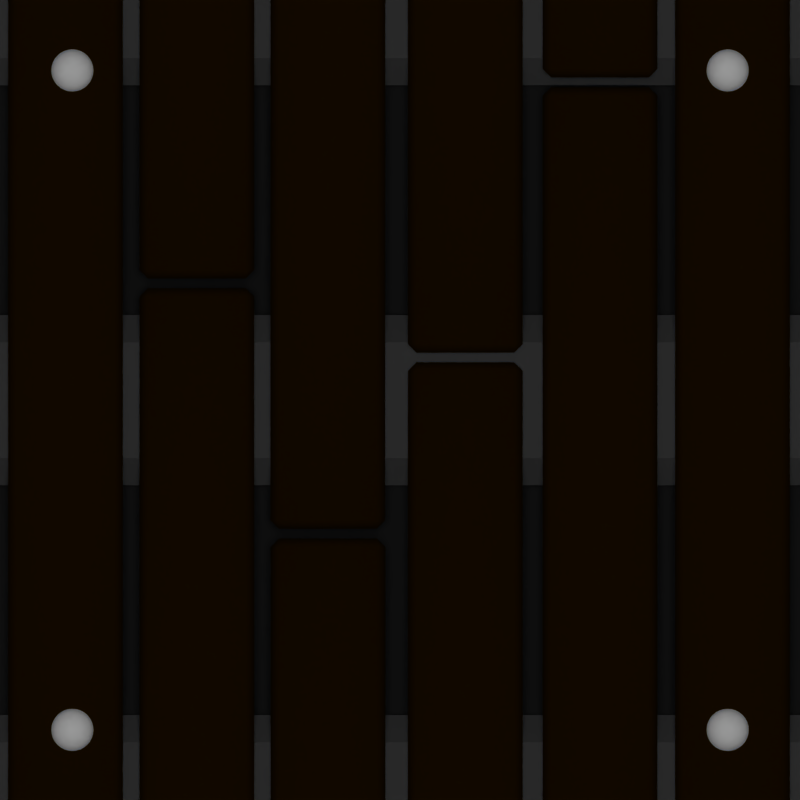 # Source: deck.blend  (saved by Blender 2.75.0; exported with 4.5.12 LTS)
import bpy
from mathutils import Matrix  # noqa: F401  (used for matrix-valued properties, if any)

bpy.ops.wm.read_factory_settings(use_empty=True)
scene = bpy.context.scene
scene.name = 'Scene'

# ---- collections
col_collection_1 = bpy.data.collections.new('Collection 1'); scene.collection.children.link(col_collection_1)

# ---- materials (node trees are filled in below, after node groups)
mat_material_004 = bpy.data.materials.new('Material.004')
mat_material_004.alpha_threshold = 0.0
mat_material_004.use_transparent_shadow = False
mat_material_004.diffuse_color = (0.06072, 0.06072, 0.06072, 1.0)
mat_material_004.roughness = 0.5
mat_material_004.specular_intensity = 0.0
mat_material = bpy.data.materials.new('Material')
mat_material.alpha_threshold = 0.0
mat_material.use_transparent_shadow = False
mat_material.diffuse_color = (0.01467, 0.006555, 0.0, 1.0)
mat_material.roughness = 0.5
mat_material.specular_intensity = 1.0
mat_material_002 = bpy.data.materials.new('Material.002')
mat_material_002.alpha_threshold = 0.0
mat_material_002.use_transparent_shadow = False
mat_material_002.roughness = 0.5
mat_material_002.specular_intensity = 1.0
mat_material_001 = bpy.data.materials.new('Material.001')
mat_material_001.alpha_threshold = 0.0
mat_material_001.use_transparent_shadow = False
mat_material_001.diffuse_color = (0.01341, 0.01341, 0.01341, 1.0)
mat_material_001.roughness = 0.5
mat_material_001.specular_intensity = 0.0

# ---- material node trees

# ---- world
world_world = bpy.data.worlds.new('World'); scene.world = world_world
world_world.color = (0.05088, 0.05088, 0.05088)
world_world.use_sun_shadow = False
world_world.sun_shadow_jitter_overblur = 0.0
world_world.cycles.sampling_method = 'MANUAL'
world_world.cycles.sample_map_resolution = 256
world_world.light_settings.ao_factor = 0.8

# ---- cameras
cam_camera_001 = bpy.data.cameras.new('Camera.001')
cam_camera_001.type = 'ORTHO'
cam_camera_001.clip_end = 100.0
cam_camera_001.lens = 35.0
cam_camera_001.sensor_width = 32.0
cam_camera_001.sensor_height = 18.0
cam_camera_001.ortho_scale = 9.4
cam_camera_001.display_size = 2.0
cam_camera_001.dof.focus_distance = 0.0
cam_camera_001.dof.aperture_fstop = 128.0
cam_camera_001.dof.aperture_blades = 6

# ---- lights
light_point_008 = bpy.data.lights.new('Point.008', 'POINT')
light_point_008.transmission_factor = 0.0
light_point_008.energy = 20.0
light_point_008.shadow_buffer_clip_start = 0.5
light_point_008.shadow_soft_size = 0.1
light_point_008.shadow_maximum_resolution = 0.006
light_point_008.use_absolute_resolution = True
light_point_008.cycles.use_multiple_importance_sampling = False
light_point_007 = bpy.data.lights.new('Point.007', 'POINT')
light_point_007.transmission_factor = 0.0
light_point_007.energy = 20.0
light_point_007.shadow_buffer_clip_start = 0.5
light_point_007.shadow_soft_size = 0.1
light_point_007.shadow_maximum_resolution = 0.006
light_point_007.use_absolute_resolution = True
light_point_007.cycles.use_multiple_importance_sampling = False
light_point_006 = bpy.data.lights.new('Point.006', 'POINT')
light_point_006.transmission_factor = 0.0
light_point_006.energy = 20.0
light_point_006.shadow_buffer_clip_start = 0.5
light_point_006.shadow_soft_size = 0.1
light_point_006.shadow_maximum_resolution = 0.006
light_point_006.use_absolute_resolution = True
light_point_006.cycles.use_multiple_importance_sampling = False
light_point_005 = bpy.data.lights.new('Point.005', 'POINT')
light_point_005.transmission_factor = 0.0
light_point_005.energy = 20.0
light_point_005.shadow_buffer_clip_start = 0.5
light_point_005.shadow_soft_size = 0.1
light_point_005.shadow_maximum_resolution = 0.006
light_point_005.use_absolute_resolution = True
light_point_005.cycles.use_multiple_importance_sampling = False
light_point_004 = bpy.data.lights.new('Point.004', 'POINT')
light_point_004.transmission_factor = 0.0
light_point_004.energy = 20.0
light_point_004.shadow_buffer_clip_start = 0.5
light_point_004.shadow_soft_size = 0.1
light_point_004.shadow_maximum_resolution = 0.006
light_point_004.use_absolute_resolution = True
light_point_004.cycles.use_multiple_importance_sampling = False
light_point_003 = bpy.data.lights.new('Point.003', 'POINT')
light_point_003.transmission_factor = 0.0
light_point_003.energy = 20.0
light_point_003.shadow_buffer_clip_start = 0.5
light_point_003.shadow_soft_size = 0.1
light_point_003.shadow_maximum_resolution = 0.006
light_point_003.use_absolute_resolution = True
light_point_003.cycles.use_multiple_importance_sampling = False
light_point_002 = bpy.data.lights.new('Point.002', 'POINT')
light_point_002.transmission_factor = 0.0
light_point_002.energy = 20.0
light_point_002.shadow_buffer_clip_start = 0.5
light_point_002.shadow_soft_size = 0.1
light_point_002.shadow_maximum_resolution = 0.006
light_point_002.use_absolute_resolution = True
light_point_002.cycles.use_multiple_importance_sampling = False
light_point_001 = bpy.data.lights.new('Point.001', 'POINT')
light_point_001.transmission_factor = 0.0
light_point_001.energy = 20.0
light_point_001.shadow_buffer_clip_start = 0.5
light_point_001.shadow_soft_size = 0.1
light_point_001.shadow_maximum_resolution = 0.006
light_point_001.use_absolute_resolution = True
light_point_001.cycles.use_multiple_importance_sampling = False
light_point = bpy.data.lights.new('Point', 'POINT')
light_point.transmission_factor = 0.0
light_point.energy = 20.0
light_point.shadow_buffer_clip_start = 0.5
light_point.shadow_soft_size = 0.1
light_point.shadow_maximum_resolution = 0.006
light_point.use_absolute_resolution = True
light_point.cycles.use_multiple_importance_sampling = False
light_sun = bpy.data.lights.new('Sun', 'SUN')
light_sun.transmission_factor = 0.0
light_sun.angle = 0.1993
light_sun.energy = 1.0
light_sun.shadow_buffer_clip_start = 0.5
light_sun.shadow_soft_size = 0.1
light_sun.shadow_cascade_max_distance = 1000.0
light_sun.cycles.use_multiple_importance_sampling = False

# ---- meshes
me_cube_019 = bpy.data.meshes.new('Cube.019')
me_cube_019.from_pydata([(-5.479, -1.455, -1.0), (-5.479, -1.455, 1.0), (-5.479, 1.455, -1.0), (-5.479, 1.455, 1.0), (5.479, -1.455, -1.0), (5.479, -1.455, 1.0), (5.479, 1.455, -1.0), (5.479, 1.455, 1.0)], [], [(1, 3, 2, 0), (3, 7, 6, 2), (7, 5, 4, 6), (5, 1, 0, 4), (0, 2, 6, 4), (5, 7, 3, 1)])
me_cube_019.materials.append(mat_material_004)
me_cube_019.use_remesh_preserve_volume = False
me_cube_019.use_remesh_preserve_attributes = False
me_cube_019.use_mirror_vertex_groups = False
me_cube_019.update()
me_cube_018 = bpy.data.meshes.new('Cube.018')
me_cube_018.from_pydata([(-5.479, -1.455, -1.0), (-5.479, -1.455, 1.0), (-5.479, 1.455, -1.0), (-5.479, 1.455, 1.0), (5.479, -1.455, -1.0), (5.479, -1.455, 1.0), (5.479, 1.455, -1.0), (5.479, 1.455, 1.0)], [], [(1, 3, 2, 0), (3, 7, 6, 2), (7, 5, 4, 6), (5, 1, 0, 4), (0, 2, 6, 4), (5, 7, 3, 1)])
me_cube_018.materials.append(mat_material_004)
me_cube_018.use_remesh_preserve_volume = False
me_cube_018.use_remesh_preserve_attributes = False
me_cube_018.use_mirror_vertex_groups = False
me_cube_018.update()
me_cube_017 = bpy.data.meshes.new('Cube.017')
me_cube_017.from_pydata([(-5.479, -1.455, -1.0), (-5.479, -1.455, 1.0), (-5.479, 1.455, -1.0), (-5.479, 1.455, 1.0), (5.479, -1.455, -1.0), (5.479, -1.455, 1.0), (5.479, 1.455, -1.0), (5.479, 1.455, 1.0)], [], [(1, 3, 2, 0), (3, 7, 6, 2), (7, 5, 4, 6), (5, 1, 0, 4), (0, 2, 6, 4), (5, 7, 3, 1)])
me_cube_017.materials.append(mat_material_004)
me_cube_017.use_remesh_preserve_volume = False
me_cube_017.use_remesh_preserve_attributes = False
me_cube_017.use_mirror_vertex_groups = False
me_cube_017.update()
me_cube_016 = bpy.data.meshes.new('Cube.016')
me_cube_016.from_pydata([(-4.604, -0.6731, -5.128), (-4.604, -0.6731, 5.128), (-4.604, 0.6731, -5.128), (-4.604, 0.6731, 5.128), (-3.258, -0.6731, -5.128), (-3.258, -0.6731, 5.128), (-3.258, 0.6731, -5.128), (-3.258, 0.6731, 5.128)], [], [(1, 3, 2, 0), (3, 7, 6, 2), (7, 5, 4, 6), (5, 1, 0, 4), (0, 2, 6, 4), (5, 7, 3, 1)])
me_cube_016.polygons.foreach_set('use_smooth', [True] * 6)
me_cube_016.materials.append(mat_material)
me_cube_016.use_remesh_preserve_volume = False
me_cube_016.use_remesh_preserve_attributes = False
me_cube_016.use_mirror_vertex_groups = False
me_cube_016.update()
me_cube_015 = bpy.data.meshes.new('Cube.015')
me_cube_015.from_pydata([(-4.604, -0.6731, -5.128), (-4.604, -0.6731, 5.128), (-4.604, 0.6731, -5.128), (-4.604, 0.6731, 5.128), (-3.258, -0.6731, -5.128), (-3.258, -0.6731, 5.128), (-3.258, 0.6731, -5.128), (-3.258, 0.6731, 5.128)], [], [(1, 3, 2, 0), (3, 7, 6, 2), (7, 5, 4, 6), (5, 1, 0, 4), (0, 2, 6, 4), (5, 7, 3, 1)])
me_cube_015.polygons.foreach_set('use_smooth', [True] * 6)
me_cube_015.materials.append(mat_material)
me_cube_015.use_remesh_preserve_volume = False
me_cube_015.use_remesh_preserve_attributes = False
me_cube_015.use_mirror_vertex_groups = False
me_cube_015.update()
me_cube_014 = bpy.data.meshes.new('Cube.014')
me_cube_014.from_pydata([(-4.604, -0.6731, -5.128), (-4.604, -0.6731, 5.128), (-4.604, 0.6731, -5.128), (-4.604, 0.6731, 5.128), (-3.258, -0.6731, -5.128), (-3.258, -0.6731, 5.128), (-3.258, 0.6731, -5.128), (-3.258, 0.6731, 5.128)], [], [(1, 3, 2, 0), (3, 7, 6, 2), (7, 5, 4, 6), (5, 1, 0, 4), (0, 2, 6, 4), (5, 7, 3, 1)])
me_cube_014.polygons.foreach_set('use_smooth', [True] * 6)
me_cube_014.materials.append(mat_material)
me_cube_014.use_remesh_preserve_volume = False
me_cube_014.use_remesh_preserve_attributes = False
me_cube_014.use_mirror_vertex_groups = False
me_cube_014.update()
me_cube_013 = bpy.data.meshes.new('Cube.013')
me_cube_013.from_pydata([(-4.604, -0.6731, -5.128), (-4.604, -0.6731, 5.128), (-4.604, 0.6731, -5.128), (-4.604, 0.6731, 5.128), (-3.258, -0.6731, -5.128), (-3.258, -0.6731, 5.128), (-3.258, 0.6731, -5.128), (-3.258, 0.6731, 5.128)], [], [(1, 3, 2, 0), (3, 7, 6, 2), (7, 5, 4, 6), (5, 1, 0, 4), (0, 2, 6, 4), (5, 7, 3, 1)])
me_cube_013.polygons.foreach_set('use_smooth', [True] * 6)
me_cube_013.materials.append(mat_material)
me_cube_013.use_remesh_preserve_volume = False
me_cube_013.use_remesh_preserve_attributes = False
me_cube_013.use_mirror_vertex_groups = False
me_cube_013.update()
me_cube_005 = bpy.data.meshes.new('Cube.005')
me_cube_005.from_pydata([(-4.604, -0.6731, -5.128), (-4.604, -0.6731, 5.128), (-4.604, 0.6731, -5.128), (-4.604, 0.6731, 5.128), (-3.258, -0.6731, -5.128), (-3.258, -0.6731, 5.128), (-3.258, 0.6731, -5.128), (-3.258, 0.6731, 5.128)], [], [(1, 3, 2, 0), (3, 7, 6, 2), (7, 5, 4, 6), (5, 1, 0, 4), (0, 2, 6, 4), (5, 7, 3, 1)])
me_cube_005.polygons.foreach_set('use_smooth', [True] * 6)
me_cube_005.materials.append(mat_material)
me_cube_005.use_remesh_preserve_volume = False
me_cube_005.use_remesh_preserve_attributes = False
me_cube_005.use_mirror_vertex_groups = False
me_cube_005.update()
me_cube_004 = bpy.data.meshes.new('Cube.004')
me_cube_004.from_pydata([(-4.604, -0.6731, -5.128), (-4.604, -0.6731, 5.128), (-4.604, 0.6731, -5.128), (-4.604, 0.6731, 5.128), (-3.258, -0.6731, -5.128), (-3.258, -0.6731, 5.128), (-3.258, 0.6731, -5.128), (-3.258, 0.6731, 5.128)], [], [(1, 3, 2, 0), (3, 7, 6, 2), (7, 5, 4, 6), (5, 1, 0, 4), (0, 2, 6, 4), (5, 7, 3, 1)])
me_cube_004.polygons.foreach_set('use_smooth', [True] * 6)
me_cube_004.materials.append(mat_material)
me_cube_004.use_remesh_preserve_volume = False
me_cube_004.use_remesh_preserve_attributes = False
me_cube_004.use_mirror_vertex_groups = False
me_cube_004.update()
me_cube_003 = bpy.data.meshes.new('Cube.003')
me_cube_003.from_pydata([(-4.604, -0.6731, -5.128), (-4.604, -0.6731, 5.128), (-4.604, 0.6731, -5.128), (-4.604, 0.6731, 5.128), (-3.258, -0.6731, -5.128), (-3.258, -0.6731, 5.128), (-3.258, 0.6731, -5.128), (-3.258, 0.6731, 5.128)], [], [(1, 3, 2, 0), (3, 7, 6, 2), (7, 5, 4, 6), (5, 1, 0, 4), (0, 2, 6, 4), (5, 7, 3, 1)])
me_cube_003.polygons.foreach_set('use_smooth', [True] * 6)
me_cube_003.materials.append(mat_material)
me_cube_003.use_remesh_preserve_volume = False
me_cube_003.use_remesh_preserve_attributes = False
me_cube_003.use_mirror_vertex_groups = False
me_cube_003.update()
me_cube_002 = bpy.data.meshes.new('Cube.002')
me_cube_002.from_pydata([(-4.604, -0.6731, -5.128), (-4.604, -0.6731, 5.128), (-4.604, 0.6731, -5.128), (-4.604, 0.6731, 5.128), (-3.258, -0.6731, -5.128), (-3.258, -0.6731, 5.128), (-3.258, 0.6731, -5.128), (-3.258, 0.6731, 5.128)], [], [(1, 3, 2, 0), (3, 7, 6, 2), (7, 5, 4, 6), (5, 1, 0, 4), (0, 2, 6, 4), (5, 7, 3, 1)])
me_cube_002.polygons.foreach_set('use_smooth', [True] * 6)
me_cube_002.materials.append(mat_material)
me_cube_002.use_remesh_preserve_volume = False
me_cube_002.use_remesh_preserve_attributes = False
me_cube_002.use_mirror_vertex_groups = False
me_cube_002.update()
me_cube_001 = bpy.data.meshes.new('Cube.001')
me_cube_001.from_pydata([(-4.604, -0.6731, -5.128), (-4.604, -0.6731, 5.128), (-4.604, 0.6731, -5.128), (-4.604, 0.6731, 5.128), (-3.258, -0.6731, -5.128), (-3.258, -0.6731, 5.128), (-3.258, 0.6731, -5.128), (-3.258, 0.6731, 5.128)], [], [(1, 3, 2, 0), (3, 7, 6, 2), (7, 5, 4, 6), (5, 1, 0, 4), (0, 2, 6, 4), (5, 7, 3, 1)])
me_cube_001.polygons.foreach_set('use_smooth', [True] * 6)
me_cube_001.materials.append(mat_material)
me_cube_001.use_remesh_preserve_volume = False
me_cube_001.use_remesh_preserve_attributes = False
me_cube_001.use_mirror_vertex_groups = False
me_cube_001.update()
me_cube = bpy.data.meshes.new('Cube')
me_cube.from_pydata([(-4.604, -0.6731, -5.128), (-4.604, -0.6731, 5.128), (-4.604, 0.6731, -5.128), (-4.604, 0.6731, 5.128), (-3.258, -0.6731, -5.128), (-3.258, -0.6731, 5.128), (-3.258, 0.6731, -5.128), (-3.258, 0.6731, 5.128)], [], [(1, 3, 2, 0), (3, 7, 6, 2), (7, 5, 4, 6), (5, 1, 0, 4), (0, 2, 6, 4), (5, 7, 3, 1)])
me_cube.polygons.foreach_set('use_smooth', [True] * 6)
me_cube.materials.append(mat_material)
me_cube.use_remesh_preserve_volume = False
me_cube.use_remesh_preserve_attributes = False
me_cube.use_mirror_vertex_groups = False
me_cube.update()
me_sphere_003 = bpy.data.meshes.new('Sphere.003')
me_sphere_003.from_pydata([(-3.899, -3.874, 0.8784), (-3.946, -3.874, 0.864), (-3.99, -3.874, 0.8407), (-4.028, -3.874, 0.8093), (-4.06, -3.874, 0.771), (-4.083, -3.874, 0.7273), (-4.097, -3.874, 0.6799), (-4.102, -3.874, 0.6307), (-4.097, -3.874, 0.5814), (-4.083, -3.874, 0.534), (-4.06, -3.874, 0.4903), (-4.028, -3.874, 0.4521), (-3.99, -3.874, 0.4207), (-3.946, -3.874, 0.3973), (-3.899, -3.874, 0.383), (-3.898, -3.865, 0.8784), (-3.945, -3.855, 0.864), (-3.987, -3.847, 0.8407), (-4.025, -3.839, 0.8093), (-4.056, -3.833, 0.771), (-4.079, -3.829, 0.7273), (-4.093, -3.826, 0.6799), (-4.097, -3.825, 0.6307), (-4.093, -3.826, 0.5814), (-4.079, -3.829, 0.534), (-4.056, -3.833, 0.4903), (-4.025, -3.839, 0.4521), (-3.987, -3.847, 0.4207), (-3.945, -3.855, 0.3973), (-3.898, -3.865, 0.383), (-3.895, -3.855, 0.8784), (-3.939, -3.837, 0.864), (-3.979, -3.821, 0.8407), (-4.015, -3.806, 0.8093), (-4.044, -3.794, 0.771), (-4.065, -3.785, 0.7273), (-4.079, -3.78, 0.6799), (-4.083, -3.778, 0.6307), (-4.079, -3.78, 0.5814), (-4.065, -3.785, 0.534), (-4.044, -3.794, 0.4903), (-4.015, -3.806, 0.4521), (-3.979, -3.821, 0.4207), (-3.939, -3.837, 0.3973), (-3.895, -3.855, 0.383), (-3.891, -3.847, 0.8784), (-3.93, -3.821, 0.864), (-3.966, -3.796, 0.8407), (-3.998, -3.775, 0.8093), (-4.024, -3.758, 0.771), (-4.044, -3.745, 0.7273), (-4.056, -3.737, 0.6799), (-4.06, -3.734, 0.6307), (-4.056, -3.737, 0.5814), (-4.044, -3.745, 0.534), (-4.024, -3.758, 0.4903), (-3.998, -3.775, 0.4521), (-3.966, -3.796, 0.4207), (-3.93, -3.821, 0.3973), (-3.891, -3.847, 0.383), (-3.885, -3.839, 0.8784), (-3.918, -3.806, 0.864), (-3.949, -3.775, 0.8407), (-3.976, -3.748, 0.8093), (-3.998, -3.726, 0.771), (-4.015, -3.709, 0.7273), (-4.025, -3.699, 0.6799), (-4.028, -3.696, 0.6307), (-4.025, -3.699, 0.5814), (-4.015, -3.709, 0.534), (-3.998, -3.726, 0.4903), (-3.976, -3.748, 0.4521), (-3.949, -3.775, 0.4207), (-3.918, -3.806, 0.3973), (-3.885, -3.839, 0.383), (-3.877, -3.833, 0.8784), (-3.903, -3.794, 0.864), (-3.928, -3.758, 0.8407), (-3.949, -3.726, 0.8093), (-3.966, -3.7, 0.771), (-3.979, -3.68, 0.7273), (-3.987, -3.668, 0.6799), (-3.99, -3.664, 0.6307), (-3.987, -3.668, 0.5814), (-3.979, -3.68, 0.534), (-3.966, -3.7, 0.4903), (-3.949, -3.726, 0.4521), (-3.928, -3.758, 0.4207), (-3.903, -3.794, 0.3973), (-3.877, -3.833, 0.383), (-3.869, -3.829, 0.8784), (-3.887, -3.785, 0.864), (-3.903, -3.745, 0.8407), (-3.918, -3.709, 0.8093), (-3.93, -3.68, 0.771), (-3.939, -3.659, 0.7273), (-3.945, -3.645, 0.6799), (-3.946, -3.641, 0.6307), (-3.945, -3.645, 0.5814), (-3.939, -3.659, 0.534), (-3.93, -3.68, 0.4903), (-3.918, -3.709, 0.4521), (-3.903, -3.745, 0.4207), (-3.887, -3.785, 0.3973), (-3.869, -3.829, 0.383), (-3.859, -3.826, 0.8784), (-3.869, -3.78, 0.864), (-3.877, -3.737, 0.8407), (-3.885, -3.699, 0.8093), (-3.891, -3.668, 0.771), (-3.895, -3.645, 0.7273), (-3.898, -3.631, 0.6799), (-3.899, -3.627, 0.6307), (-3.898, -3.631, 0.5814), (-3.895, -3.645, 0.534), (-3.891, -3.668, 0.4903), (-3.885, -3.699, 0.4521), (-3.877, -3.737, 0.4207), (-3.869, -3.78, 0.3973), (-3.859, -3.826, 0.383), (-3.85, -3.825, 0.8784), (-3.85, -3.778, 0.864), (-3.85, -3.734, 0.8407), (-3.85, -3.696, 0.8093), (-3.85, -3.664, 0.771), (-3.85, -3.641, 0.7273), (-3.85, -3.627, 0.6799), (-3.85, -3.622, 0.6307), (-3.85, -3.627, 0.5814), (-3.85, -3.641, 0.534), (-3.85, -3.664, 0.4903), (-3.85, -3.696, 0.4521), (-3.85, -3.734, 0.4207), (-3.85, -3.778, 0.3973), (-3.85, -3.825, 0.383), (-3.84, -3.826, 0.8784), (-3.831, -3.78, 0.864), (-3.822, -3.737, 0.8407), (-3.815, -3.699, 0.8093), (-3.809, -3.668, 0.771), (-3.804, -3.645, 0.7273), (-3.801, -3.631, 0.6799), (-3.801, -3.627, 0.6307), (-3.801, -3.631, 0.5814), (-3.804, -3.645, 0.534), (-3.809, -3.668, 0.4903), (-3.815, -3.699, 0.4521), (-3.822, -3.737, 0.4207), (-3.831, -3.78, 0.3973), (-3.84, -3.826, 0.383), (-3.831, -3.829, 0.8784), (-3.813, -3.785, 0.864), (-3.796, -3.745, 0.8407), (-3.781, -3.709, 0.8093), (-3.769, -3.68, 0.771), (-3.76, -3.659, 0.7273), (-3.755, -3.645, 0.6799), (-3.753, -3.641, 0.6307), (-3.755, -3.645, 0.5814), (-3.76, -3.659, 0.534), (-3.769, -3.68, 0.4903), (-3.781, -3.709, 0.4521), (-3.796, -3.745, 0.4207), (-3.813, -3.785, 0.3973), (-3.831, -3.829, 0.383), (-3.822, -3.833, 0.8784), (-3.796, -3.794, 0.864), (-3.772, -3.758, 0.8407), (-3.751, -3.726, 0.8093), (-3.733, -3.7, 0.771), (-3.72, -3.68, 0.7273), (-3.712, -3.668, 0.6799), (-3.709, -3.664, 0.6307), (-3.712, -3.668, 0.5814), (-3.72, -3.68, 0.534), (-3.733, -3.7, 0.4903), (-3.751, -3.726, 0.4521), (-3.772, -3.758, 0.4207), (-3.796, -3.794, 0.3973), (-3.822, -3.833, 0.383), (-3.815, -3.839, 0.8784), (-3.781, -3.806, 0.864), (-3.751, -3.775, 0.8407), (-3.724, -3.748, 0.8093), (-3.701, -3.726, 0.771), (-3.685, -3.709, 0.7273), (-3.675, -3.699, 0.6799), (-3.671, -3.696, 0.6307), (-3.675, -3.699, 0.5814), (-3.685, -3.709, 0.534), (-3.701, -3.726, 0.4903), (-3.724, -3.748, 0.4521), (-3.751, -3.775, 0.4207), (-3.781, -3.806, 0.3973), (-3.815, -3.839, 0.383), (-3.809, -3.847, 0.8784), (-3.769, -3.821, 0.864), (-3.733, -3.796, 0.8407), (-3.701, -3.775, 0.8093), (-3.675, -3.758, 0.771), (-3.656, -3.745, 0.7273), (-3.644, -3.737, 0.6799), (-3.64, -3.734, 0.6307), (-3.644, -3.737, 0.5814), (-3.656, -3.745, 0.534), (-3.675, -3.758, 0.4903), (-3.701, -3.775, 0.4521), (-3.733, -3.796, 0.4207), (-3.769, -3.821, 0.3973), (-3.809, -3.847, 0.383), (-3.804, -3.855, 0.8784), (-3.76, -3.837, 0.864), (-3.72, -3.821, 0.8407), (-3.685, -3.806, 0.8093), (-3.656, -3.794, 0.771), (-3.634, -3.785, 0.7273), (-3.621, -3.78, 0.6799), (-3.616, -3.778, 0.6307), (-3.621, -3.78, 0.5814), (-3.634, -3.785, 0.534), (-3.656, -3.794, 0.4903), (-3.685, -3.806, 0.4521), (-3.72, -3.821, 0.4207), (-3.76, -3.837, 0.3973), (-3.804, -3.855, 0.383), (-3.801, -3.865, 0.8784), (-3.755, -3.855, 0.864), (-3.712, -3.847, 0.8407), (-3.675, -3.839, 0.8093), (-3.644, -3.833, 0.771), (-3.621, -3.829, 0.7273), (-3.607, -3.826, 0.6799), (-3.602, -3.825, 0.6307), (-3.607, -3.826, 0.5814), (-3.621, -3.829, 0.534), (-3.644, -3.833, 0.4903), (-3.675, -3.839, 0.4521), (-3.712, -3.847, 0.4207), (-3.755, -3.855, 0.3973), (-3.801, -3.865, 0.383), (-3.801, -3.874, 0.8784), (-3.753, -3.874, 0.864), (-3.709, -3.874, 0.8407), (-3.671, -3.874, 0.8093), (-3.64, -3.874, 0.771), (-3.616, -3.874, 0.7273), (-3.602, -3.874, 0.6799), (-3.597, -3.874, 0.6307), (-3.602, -3.874, 0.5814), (-3.616, -3.874, 0.534), (-3.64, -3.874, 0.4903), (-3.671, -3.874, 0.4521), (-3.709, -3.874, 0.4207), (-3.753, -3.874, 0.3973), (-3.801, -3.874, 0.383), (-3.801, -3.884, 0.8784), (-3.755, -3.893, 0.864), (-3.712, -3.902, 0.8407), (-3.675, -3.909, 0.8093), (-3.644, -3.915, 0.771), (-3.621, -3.92, 0.7273), (-3.607, -3.923, 0.6799), (-3.602, -3.924, 0.6307), (-3.607, -3.923, 0.5814), (-3.621, -3.92, 0.534), (-3.644, -3.915, 0.4903), (-3.675, -3.909, 0.4521), (-3.712, -3.902, 0.4207), (-3.755, -3.893, 0.3973), (-3.801, -3.884, 0.383), (-3.804, -3.893, 0.8784), (-3.76, -3.911, 0.864), (-3.72, -3.928, 0.8407), (-3.685, -3.943, 0.8093), (-3.656, -3.955, 0.771), (-3.634, -3.964, 0.7273), (-3.621, -3.969, 0.6799), (-3.616, -3.971, 0.6307), (-3.621, -3.969, 0.5814), (-3.634, -3.964, 0.534), (-3.656, -3.955, 0.4903), (-3.685, -3.943, 0.4521), (-3.72, -3.928, 0.4207), (-3.76, -3.911, 0.3973), (-3.804, -3.893, 0.383), (-3.809, -3.902, 0.8784), (-3.769, -3.928, 0.864), (-3.733, -3.952, 0.8407), (-3.701, -3.974, 0.8093), (-3.675, -3.991, 0.771), (-3.656, -4.004, 0.7273), (-3.644, -4.012, 0.6799), (-3.64, -4.015, 0.6307), (-3.644, -4.012, 0.5814), (-3.656, -4.004, 0.534), (-3.675, -3.991, 0.4903), (-3.701, -3.974, 0.4521), (-3.733, -3.952, 0.4207), (-3.769, -3.928, 0.3973), (-3.809, -3.902, 0.383), (-3.815, -3.909, 0.8784), (-3.781, -3.943, 0.864), (-3.751, -3.974, 0.8407), (-3.724, -4.001, 0.8093), (-3.701, -4.023, 0.771), (-3.685, -4.039, 0.7273), (-3.675, -4.049, 0.6799), (-3.671, -4.053, 0.6307), (-3.675, -4.049, 0.5814), (-3.685, -4.039, 0.534), (-3.701, -4.023, 0.4903), (-3.724, -4.001, 0.4521), (-3.751, -3.974, 0.4207), (-3.781, -3.943, 0.3973), (-3.815, -3.909, 0.383), (-3.822, -3.915, 0.8784), (-3.796, -3.955, 0.864), (-3.772, -3.991, 0.8407), (-3.751, -4.023, 0.8093), (-3.733, -4.049, 0.771), (-3.72, -4.068, 0.7273), (-3.712, -4.08, 0.6799), (-3.709, -4.084, 0.6307), (-3.712, -4.08, 0.5814), (-3.72, -4.068, 0.534), (-3.733, -4.049, 0.4903), (-3.751, -4.023, 0.4521), (-3.772, -3.991, 0.4207), (-3.796, -3.955, 0.3973), (-3.822, -3.915, 0.383), (-3.85, -3.874, 0.3781), (-3.831, -3.92, 0.8784), (-3.813, -3.964, 0.864), (-3.796, -4.004, 0.8407), (-3.781, -4.039, 0.8093), (-3.769, -4.068, 0.771), (-3.76, -4.09, 0.7273), (-3.755, -4.103, 0.6799), (-3.753, -4.108, 0.6307), (-3.755, -4.103, 0.5814), (-3.76, -4.09, 0.534), (-3.769, -4.068, 0.4903), (-3.781, -4.039, 0.4521), (-3.796, -4.004, 0.4207), (-3.813, -3.964, 0.3973), (-3.831, -3.92, 0.383), (-3.84, -3.923, 0.8784), (-3.831, -3.969, 0.864), (-3.822, -4.012, 0.8407), (-3.815, -4.049, 0.8093), (-3.809, -4.08, 0.771), (-3.804, -4.103, 0.7273), (-3.801, -4.117, 0.6799), (-3.801, -4.122, 0.6307), (-3.801, -4.117, 0.5814), (-3.804, -4.103, 0.534), (-3.809, -4.08, 0.4903), (-3.815, -4.049, 0.4521), (-3.822, -4.012, 0.4207), (-3.831, -3.969, 0.3973), (-3.84, -3.923, 0.383), (-3.85, -3.924, 0.8784), (-3.85, -3.971, 0.864), (-3.85, -4.015, 0.8407), (-3.85, -4.053, 0.8093), (-3.85, -4.084, 0.771), (-3.85, -4.108, 0.7273), (-3.85, -4.122, 0.6799), (-3.85, -4.127, 0.6307), (-3.85, -4.122, 0.5814), (-3.85, -4.108, 0.534), (-3.85, -4.084, 0.4903), (-3.85, -4.053, 0.4521), (-3.85, -4.015, 0.4207), (-3.85, -3.971, 0.3973), (-3.85, -3.924, 0.383), (-3.859, -3.923, 0.8784), (-3.869, -3.969, 0.864), (-3.877, -4.012, 0.8407), (-3.885, -4.049, 0.8093), (-3.891, -4.08, 0.771), (-3.895, -4.103, 0.7273), (-3.898, -4.117, 0.6799), (-3.899, -4.122, 0.6307), (-3.898, -4.117, 0.5814), (-3.895, -4.103, 0.534), (-3.891, -4.08, 0.4903), (-3.885, -4.049, 0.4521), (-3.877, -4.012, 0.4207), (-3.869, -3.969, 0.3973), (-3.859, -3.923, 0.383), (-3.869, -3.92, 0.8784), (-3.887, -3.964, 0.864), (-3.903, -4.004, 0.8407), (-3.918, -4.039, 0.8093), (-3.93, -4.068, 0.771), (-3.939, -4.09, 0.7273), (-3.945, -4.103, 0.6799), (-3.946, -4.108, 0.6307), (-3.945, -4.103, 0.5814), (-3.939, -4.09, 0.534), (-3.93, -4.068, 0.4903), (-3.918, -4.039, 0.4521), (-3.903, -4.004, 0.4207), (-3.887, -3.964, 0.3973), (-3.869, -3.92, 0.383), (-3.877, -3.915, 0.8784), (-3.903, -3.955, 0.864), (-3.928, -3.991, 0.8407), (-3.949, -4.023, 0.8093), (-3.966, -4.049, 0.771), (-3.979, -4.068, 0.7273), (-3.987, -4.08, 0.6799), (-3.99, -4.084, 0.6307), (-3.987, -4.08, 0.5814), (-3.979, -4.068, 0.534), (-3.966, -4.049, 0.4903), (-3.949, -4.023, 0.4521), (-3.928, -3.991, 0.4207), (-3.903, -3.955, 0.3973), (-3.877, -3.915, 0.383), (-3.885, -3.909, 0.8784), (-3.918, -3.943, 0.864), (-3.949, -3.974, 0.8407), (-3.976, -4.001, 0.8093), (-3.998, -4.023, 0.771), (-4.015, -4.039, 0.7273), (-4.025, -4.049, 0.6799), (-4.028, -4.053, 0.6307), (-4.025, -4.049, 0.5814), (-4.015, -4.039, 0.534), (-3.998, -4.023, 0.4903), (-3.976, -4.001, 0.4521), (-3.949, -3.974, 0.4207), (-3.918, -3.943, 0.3973), (-3.885, -3.909, 0.383), (-3.891, -3.902, 0.8784), (-3.93, -3.928, 0.864), (-3.966, -3.952, 0.8407), (-3.998, -3.974, 0.8093), (-4.024, -3.991, 0.771), (-4.044, -4.004, 0.7273), (-4.056, -4.012, 0.6799), (-4.06, -4.015, 0.6307), (-4.056, -4.012, 0.5814), (-4.044, -4.004, 0.534), (-4.024, -3.991, 0.4903), (-3.998, -3.974, 0.4521), (-3.966, -3.952, 0.4207), (-3.93, -3.928, 0.3973), (-3.891, -3.902, 0.383), (-3.85, -3.874, 0.8832), (-3.895, -3.893, 0.8784), (-3.939, -3.911, 0.864), (-3.979, -3.928, 0.8407), (-4.015, -3.943, 0.8093), (-4.044, -3.955, 0.771), (-4.065, -3.964, 0.7273), (-4.079, -3.969, 0.6799), (-4.083, -3.971, 0.6307), (-4.079, -3.969, 0.5814), (-4.065, -3.964, 0.534), (-4.044, -3.955, 0.4903), (-4.015, -3.943, 0.4521), (-3.979, -3.928, 0.4207), (-3.939, -3.911, 0.3973), (-3.895, -3.893, 0.383), (-3.898, -3.884, 0.8784), (-3.945, -3.893, 0.864), (-3.987, -3.902, 0.8407), (-4.025, -3.909, 0.8093), (-4.056, -3.915, 0.771), (-4.079, -3.92, 0.7273), (-4.093, -3.923, 0.6799), (-4.097, -3.924, 0.6307), (-4.093, -3.923, 0.5814), (-4.079, -3.92, 0.534), (-4.056, -3.915, 0.4903), (-4.025, -3.909, 0.4521), (-3.987, -3.902, 0.4207), (-3.945, -3.893, 0.3973), (-3.898, -3.884, 0.383)], [], [(13, 12, 27, 28), (6, 5, 20, 21), (14, 13, 28, 29), (7, 6, 21, 22), (8, 7, 22, 23), (1, 0, 15, 16), (9, 8, 23, 24), (2, 1, 16, 17), (10, 9, 24, 25), (3, 2, 17, 18), (11, 10, 25, 26), (4, 3, 18, 19), (12, 11, 26, 27), (5, 4, 19, 20), (19, 18, 33, 34), (27, 26, 41, 42), (20, 19, 34, 35), (28, 27, 42, 43), (21, 20, 35, 36), (29, 28, 43, 44), (22, 21, 36, 37), (23, 22, 37, 38), (16, 15, 30, 31), (24, 23, 38, 39), (17, 16, 31, 32), (25, 24, 39, 40), (18, 17, 32, 33), (26, 25, 40, 41), (38, 37, 52, 53), (31, 30, 45, 46), (39, 38, 53, 54), (32, 31, 46, 47), (40, 39, 54, 55), (33, 32, 47, 48), (41, 40, 55, 56), (34, 33, 48, 49), (42, 41, 56, 57), (35, 34, 49, 50), (43, 42, 57, 58), (36, 35, 50, 51), (44, 43, 58, 59), (37, 36, 51, 52), (57, 56, 71, 72), (50, 49, 64, 65), (58, 57, 72, 73), (51, 50, 65, 66), (59, 58, 73, 74), (52, 51, 66, 67), (53, 52, 67, 68), (46, 45, 60, 61), (54, 53, 68, 69), (47, 46, 61, 62), (55, 54, 69, 70), (48, 47, 62, 63), (56, 55, 70, 71), (49, 48, 63, 64), (69, 68, 83, 84), (62, 61, 76, 77), (70, 69, 84, 85), (63, 62, 77, 78), (71, 70, 85, 86), (64, 63, 78, 79), (72, 71, 86, 87), (65, 64, 79, 80), (73, 72, 87, 88), (66, 65, 80, 81), (74, 73, 88, 89), (67, 66, 81, 82), (68, 67, 82, 83), (61, 60, 75, 76), (88, 87, 102, 103), (81, 80, 95, 96), (89, 88, 103, 104), (82, 81, 96, 97), (83, 82, 97, 98), (76, 75, 90, 91), (84, 83, 98, 99), (77, 76, 91, 92), (85, 84, 99, 100), (78, 77, 92, 93), (86, 85, 100, 101), (79, 78, 93, 94), (87, 86, 101, 102), (80, 79, 94, 95), (92, 91, 106, 107), (100, 99, 114, 115), (93, 92, 107, 108), (101, 100, 115, 116), (94, 93, 108, 109), (102, 101, 116, 117), (95, 94, 109, 110), (103, 102, 117, 118), (96, 95, 110, 111), (104, 103, 118, 119), (97, 96, 111, 112), (98, 97, 112, 113), (91, 90, 105, 106), (99, 98, 113, 114), (111, 110, 125, 126), (119, 118, 133, 134), (112, 111, 126, 127), (113, 112, 127, 128), (106, 105, 120, 121), (114, 113, 128, 129), (107, 106, 121, 122), (115, 114, 129, 130), (108, 107, 122, 123), (116, 115, 130, 131), (109, 108, 123, 124), (117, 116, 131, 132), (110, 109, 124, 125), (118, 117, 132, 133), (130, 129, 144, 145), (123, 122, 137, 138), (131, 130, 145, 146), (124, 123, 138, 139), (132, 131, 146, 147), (125, 124, 139, 140), (133, 132, 147, 148), (126, 125, 140, 141), (134, 133, 148, 149), (127, 126, 141, 142), (128, 127, 142, 143), (121, 120, 135, 136), (129, 128, 143, 144), (122, 121, 136, 137), (149, 148, 163, 164), (142, 141, 156, 157), (143, 142, 157, 158), (136, 135, 150, 151), (144, 143, 158, 159), (137, 136, 151, 152), (145, 144, 159, 160), (138, 137, 152, 153), (146, 145, 160, 161), (139, 138, 153, 154), (147, 146, 161, 162), (140, 139, 154, 155), (148, 147, 162, 163), (141, 140, 155, 156), (153, 152, 167, 168), (161, 160, 175, 176), (154, 153, 168, 169), (162, 161, 176, 177), (155, 154, 169, 170), (163, 162, 177, 178), (156, 155, 170, 171), (164, 163, 178, 179), (157, 156, 171, 172), (158, 157, 172, 173), (151, 150, 165, 166), (159, 158, 173, 174), (152, 151, 166, 167), (160, 159, 174, 175), (172, 171, 186, 187), (173, 172, 187, 188), (166, 165, 180, 181), (174, 173, 188, 189), (167, 166, 181, 182), (175, 174, 189, 190), (168, 167, 182, 183), (176, 175, 190, 191), (169, 168, 183, 184), (177, 176, 191, 192), (170, 169, 184, 185), (178, 177, 192, 193), (171, 170, 185, 186), (179, 178, 193, 194), (191, 190, 205, 206), (184, 183, 198, 199), (192, 191, 206, 207), (185, 184, 199, 200), (193, 192, 207, 208), (186, 185, 200, 201), (194, 193, 208, 209), (187, 186, 201, 202), (188, 187, 202, 203), (181, 180, 195, 196), (189, 188, 203, 204), (182, 181, 196, 197), (190, 189, 204, 205), (183, 182, 197, 198), (203, 202, 217, 218), (196, 195, 210, 211), (204, 203, 218, 219), (197, 196, 211, 212), (205, 204, 219, 220), (198, 197, 212, 213), (206, 205, 220, 221), (199, 198, 213, 214), (207, 206, 221, 222), (200, 199, 214, 215), (208, 207, 222, 223), (201, 200, 215, 216), (209, 208, 223, 224), (202, 201, 216, 217), (222, 221, 236, 237), (215, 214, 229, 230), (223, 222, 237, 238), (216, 215, 230, 231), (224, 223, 238, 239), (217, 216, 231, 232), (218, 217, 232, 233), (211, 210, 225, 226), (219, 218, 233, 234), (212, 211, 226, 227), (220, 219, 234, 235), (213, 212, 227, 228), (221, 220, 235, 236), (214, 213, 228, 229), (226, 225, 240, 241), (234, 233, 248, 249), (227, 226, 241, 242), (235, 234, 249, 250), (228, 227, 242, 243), (236, 235, 250, 251), (229, 228, 243, 244), (237, 236, 251, 252), (230, 229, 244, 245), (238, 237, 252, 253), (231, 230, 245, 246), (239, 238, 253, 254), (232, 231, 246, 247), (233, 232, 247, 248), (245, 244, 259, 260), (253, 252, 267, 268), (246, 245, 260, 261), (254, 253, 268, 269), (247, 246, 261, 262), (248, 247, 262, 263), (241, 240, 255, 256), (249, 248, 263, 264), (242, 241, 256, 257), (250, 249, 264, 265), (243, 242, 257, 258), (251, 250, 265, 266), (244, 243, 258, 259), (252, 251, 266, 267), (264, 263, 278, 279), (257, 256, 271, 272), (265, 264, 279, 280), (258, 257, 272, 273), (266, 265, 280, 281), (259, 258, 273, 274), (267, 266, 281, 282), (260, 259, 274, 275), (268, 267, 282, 283), (261, 260, 275, 276), (269, 268, 283, 284), (262, 261, 276, 277), (263, 262, 277, 278), (256, 255, 270, 271), (283, 282, 297, 298), (276, 275, 290, 291), (284, 283, 298, 299), (277, 276, 291, 292), (278, 277, 292, 293), (271, 270, 285, 286), (279, 278, 293, 294), (272, 271, 286, 287), (280, 279, 294, 295), (273, 272, 287, 288), (281, 280, 295, 296), (274, 273, 288, 289), (282, 281, 296, 297), (275, 274, 289, 290), (287, 286, 301, 302), (295, 294, 309, 310), (288, 287, 302, 303), (296, 295, 310, 311), (289, 288, 303, 304), (297, 296, 311, 312), (290, 289, 304, 305), (298, 297, 312, 313), (291, 290, 305, 306), (299, 298, 313, 314), (292, 291, 306, 307), (293, 292, 307, 308), (286, 285, 300, 301), (294, 293, 308, 309), (306, 305, 320, 321), (314, 313, 328, 329), (307, 306, 321, 322), (308, 307, 322, 323), (301, 300, 315, 316), (309, 308, 323, 324), (302, 301, 316, 317), (310, 309, 324, 325), (303, 302, 317, 318), (311, 310, 325, 326), (304, 303, 318, 319), (312, 311, 326, 327), (305, 304, 319, 320), (313, 312, 327, 328), (325, 324, 340, 341), (318, 317, 333, 334), (326, 325, 341, 342), (319, 318, 334, 335), (327, 326, 342, 343), (320, 319, 335, 336), (328, 327, 343, 344), (321, 320, 336, 337), (329, 328, 344, 345), (322, 321, 337, 338), (323, 322, 338, 339), (316, 315, 331, 332), (324, 323, 339, 340), (317, 316, 332, 333), (345, 344, 359, 360), (338, 337, 352, 353), (339, 338, 353, 354), (332, 331, 346, 347), (340, 339, 354, 355), (333, 332, 347, 348), (341, 340, 355, 356), (334, 333, 348, 349), (342, 341, 356, 357), (335, 334, 349, 350), (343, 342, 357, 358), (336, 335, 350, 351), (344, 343, 358, 359), (337, 336, 351, 352), (357, 356, 371, 372), (350, 349, 364, 365), (358, 357, 372, 373), (351, 350, 365, 366), (359, 358, 373, 374), (352, 351, 366, 367), (360, 359, 374, 375), (353, 352, 367, 368), (354, 353, 368, 369), (347, 346, 361, 362), (355, 354, 369, 370), (348, 347, 362, 363), (356, 355, 370, 371), (349, 348, 363, 364), (369, 368, 383, 384), (362, 361, 376, 377), (370, 369, 384, 385), (363, 362, 377, 378), (371, 370, 385, 386), (364, 363, 378, 379), (372, 371, 386, 387), (365, 364, 379, 380), (373, 372, 387, 388), (366, 365, 380, 381), (374, 373, 388, 389), (367, 366, 381, 382), (375, 374, 389, 390), (368, 367, 382, 383), (380, 379, 394, 395), (388, 387, 402, 403), (381, 380, 395, 396), (389, 388, 403, 404), (382, 381, 396, 397), (390, 389, 404, 405), (383, 382, 397, 398), (384, 383, 398, 399), (377, 376, 391, 392), (385, 384, 399, 400), (378, 377, 392, 393), (386, 385, 400, 401), (379, 378, 393, 394), (387, 386, 401, 402), (399, 398, 413, 414), (392, 391, 406, 407), (400, 399, 414, 415), (393, 392, 407, 408), (401, 400, 415, 416), (394, 393, 408, 409), (402, 401, 416, 417), (395, 394, 409, 410), (403, 402, 417, 418), (396, 395, 410, 411), (404, 403, 418, 419), (397, 396, 411, 412), (405, 404, 419, 420), (398, 397, 412, 413), (418, 417, 432, 433), (411, 410, 425, 426), (419, 418, 433, 434), (412, 411, 426, 427), (420, 419, 434, 435), (413, 412, 427, 428), (414, 413, 428, 429), (407, 406, 421, 422), (415, 414, 429, 430), (408, 407, 422, 423), (416, 415, 430, 431), (409, 408, 423, 424), (417, 416, 431, 432), (410, 409, 424, 425), (422, 421, 436, 437), (430, 429, 444, 445), (423, 422, 437, 438), (431, 430, 445, 446), (424, 423, 438, 439), (432, 431, 446, 447), (425, 424, 439, 440), (433, 432, 447, 448), (426, 425, 440, 441), (434, 433, 448, 449), (427, 426, 441, 442), (435, 434, 449, 450), (428, 427, 442, 443), (429, 428, 443, 444), (441, 440, 456, 457), (449, 448, 464, 465), (442, 441, 457, 458), (450, 449, 465, 466), (443, 442, 458, 459), (444, 443, 459, 460), (437, 436, 452, 453), (445, 444, 460, 461), (438, 437, 453, 454), (446, 445, 461, 462), (439, 438, 454, 455), (447, 446, 462, 463), (440, 439, 455, 456), (448, 447, 463, 464), (461, 460, 475, 476), (454, 453, 468, 469), (462, 461, 476, 477), (455, 454, 469, 470), (463, 462, 477, 478), (456, 455, 470, 471), (464, 463, 478, 479), (457, 456, 471, 472), (465, 464, 479, 480), (458, 457, 472, 473), (466, 465, 480, 481), (459, 458, 473, 474), (460, 459, 474, 475), (453, 452, 467, 468), (0, 451, 15), (330, 14, 29), (15, 451, 30), (330, 29, 44), (30, 451, 45), (330, 44, 59), (45, 451, 60), (330, 59, 74), (60, 451, 75), (330, 74, 89), (75, 451, 90), (330, 89, 104), (90, 451, 105), (330, 104, 119), (105, 451, 120), (330, 119, 134), (120, 451, 135), (330, 134, 149), (135, 451, 150), (330, 149, 164), (150, 451, 165), (330, 164, 179), (165, 451, 180), (330, 179, 194), (180, 451, 195), (330, 194, 209), (330, 209, 224), (195, 451, 210), (210, 451, 225), (330, 224, 239), (225, 451, 240), (330, 239, 254), (240, 451, 255), (330, 254, 269), (255, 451, 270), (330, 269, 284), (270, 451, 285), (330, 284, 299), (285, 451, 300), (330, 299, 314), (300, 451, 315), (330, 314, 329), (315, 451, 331), (330, 329, 345), (331, 451, 346), (330, 345, 360), (346, 451, 361), (330, 360, 375), (361, 451, 376), (330, 375, 390), (376, 451, 391), (330, 390, 405), (391, 451, 406), (330, 405, 420), (406, 451, 421), (330, 420, 435), (421, 451, 436), (330, 435, 450), (436, 451, 452), (330, 450, 466), (452, 451, 467), (330, 466, 481), (480, 479, 12, 13), (473, 472, 5, 6), (481, 480, 13, 14), (474, 473, 6, 7), (467, 451, 0), (330, 481, 14), (475, 474, 7, 8), (468, 467, 0, 1), (476, 475, 8, 9), (469, 468, 1, 2), (477, 476, 9, 10), (470, 469, 2, 3), (478, 477, 10, 11), (471, 470, 3, 4), (479, 478, 11, 12), (472, 471, 4, 5)])
me_sphere_003.polygons.foreach_set('use_smooth', [True] * 512)
me_sphere_003.materials.append(mat_material_002)
me_sphere_003.use_remesh_preserve_volume = False
me_sphere_003.use_remesh_preserve_attributes = False
me_sphere_003.use_mirror_vertex_groups = False
me_sphere_003.update()
me_cube_007 = bpy.data.meshes.new('Cube.007')
me_cube_007.from_pydata([(6.836, -0.2821, 3.63), (6.836, -0.2821, 8.538), (6.836, 0.2821, 3.63), (6.836, 0.2821, 8.538), (-7.558, -0.2821, 3.63), (-7.558, -0.2821, 8.538), (-7.558, 0.2821, 8.538), (-7.558, 0.2821, 3.63), (6.836, 0.2821, -1.485), (6.836, -0.2821, -1.485), (-7.558, 0.2821, -1.485), (-7.558, -0.2821, -1.485), (6.836, 0.2821, -6.251), (6.836, -0.2821, -6.251), (-7.558, 0.2821, -6.251), (-7.558, -0.2821, -6.251)], [], [(1, 3, 6, 5), (5, 6, 7, 4), (3, 2, 7, 6), (0, 1, 5, 4), (9, 11, 15, 13), (4, 7, 10, 11), (7, 2, 8, 10), (0, 4, 11, 9), (12, 13, 15, 14), (11, 10, 14, 15), (10, 8, 12, 14)])
me_cube_007.materials.append(mat_material_001)
me_cube_007.use_remesh_preserve_volume = False
me_cube_007.use_remesh_preserve_attributes = False
me_cube_007.use_mirror_vertex_groups = False
me_cube_007.update()

# ---- objects
ob_cube_013 = bpy.data.objects.new('Cube.013', me_cube_019)
ob_cube_012 = bpy.data.objects.new('Cube.012', me_cube_018)
ob_cube_011 = bpy.data.objects.new('Cube.011', me_cube_017)
ob_cube_010 = bpy.data.objects.new('Cube.010', me_cube_016)
ob_cube_009 = bpy.data.objects.new('Cube.009', me_cube_015)
ob_cube_008 = bpy.data.objects.new('Cube.008', me_cube_014)
ob_cube_007 = bpy.data.objects.new('Cube.007', me_cube_013)
ob_cube_006 = bpy.data.objects.new('Cube.006', me_cube_005)
ob_cube_005 = bpy.data.objects.new('Cube.005', me_cube_004)
ob_cube_004 = bpy.data.objects.new('Cube.004', me_cube_003)
ob_cube_003 = bpy.data.objects.new('Cube.003', me_cube_002)
ob_cube_002 = bpy.data.objects.new('Cube.002', me_cube_001)
ob_point_008 = bpy.data.objects.new('Point.008', light_point_008)
ob_point_007 = bpy.data.objects.new('Point.007', light_point_007)
ob_point_006 = bpy.data.objects.new('Point.006', light_point_006)
ob_point_005 = bpy.data.objects.new('Point.005', light_point_005)
ob_point_004 = bpy.data.objects.new('Point.004', light_point_004)
ob_point_003 = bpy.data.objects.new('Point.003', light_point_003)
ob_point_002 = bpy.data.objects.new('Point.002', light_point_002)
ob_point_001 = bpy.data.objects.new('Point.001', light_point_001)
ob_point = bpy.data.objects.new('Point', light_point)
ob_cube = bpy.data.objects.new('Cube', me_cube)
ob_sphere_002 = bpy.data.objects.new('Sphere.002', me_sphere_003)
ob_cube_001 = bpy.data.objects.new('Cube.001', me_cube_007)
ob_sun = bpy.data.objects.new('Sun', light_sun)
ob_camera = bpy.data.objects.new('Camera', cam_camera_001)

# ---- transforms, parenting, visibility, modifiers, constraints
ob_cube_013.location = (0.0, 1.124, -4.7)
ob_cube_013.lineart.crease_threshold = 0.0
_m = ob_cube_013.modifiers.new('Bevel', 'BEVEL')
_m.width = 0.32
_m.width_pct = 0.32
_m.limit_method = 'NONE'
_m.spread = 0.0
ob_cube_012.location = (0.0, 1.124, 4.7)
ob_cube_012.lineart.crease_threshold = 0.0
_m = ob_cube_012.modifiers.new('Bevel', 'BEVEL')
_m.width = 0.32
_m.width_pct = 0.32
_m.limit_method = 'NONE'
_m.spread = 0.0
ob_cube_011.location = (0.0, 1.124, 0.0)
ob_cube_011.lineart.crease_threshold = 0.0
_m = ob_cube_011.modifiers.new('Bevel', 'BEVEL')
_m.width = 0.32
_m.width_pct = 0.32
_m.limit_method = 'NONE'
_m.spread = 0.0
ob_cube_010.location = (4.698, 0.0, -4.684)
ob_cube_010.lineart.crease_threshold = 0.0
_m = ob_cube_010.modifiers.new('Bevel', 'BEVEL')
_m.limit_method = 'NONE'
_m.spread = 0.0
ob_cube_009.location = (4.698, 0.0, 5.687)
ob_cube_009.lineart.crease_threshold = 0.0
_m = ob_cube_009.modifiers.new('Bevel', 'BEVEL')
_m.limit_method = 'NONE'
_m.spread = 0.0
ob_cube_008.location = (6.281, 0.0, 8.92)
ob_cube_008.lineart.crease_threshold = 0.0
_m = ob_cube_008.modifiers.new('Bevel', 'BEVEL')
_m.limit_method = 'NONE'
_m.spread = 0.0
ob_cube_007.location = (6.281, 0.0, -1.451)
ob_cube_007.lineart.crease_threshold = 0.0
_m = ob_cube_007.modifiers.new('Bevel', 'BEVEL')
_m.limit_method = 'NONE'
_m.spread = 0.0
ob_cube_006.location = (7.838, 0.0, 0.0)
ob_cube_006.lineart.crease_threshold = 0.0
_m = ob_cube_006.modifiers.new('Bevel', 'BEVEL')
_m.limit_method = 'NONE'
_m.spread = 0.0
ob_cube_005.location = (-4.778, 1.425e-06, -6.753)
ob_cube_005.rotation_euler = (-2.687e-07, 3.142, -1.175e-14)
ob_cube_005.lineart.crease_threshold = 0.0
_m = ob_cube_005.modifiers.new('Bevel', 'BEVEL')
_m.limit_method = 'NONE'
_m.spread = 0.0
ob_cube_004.location = (-4.778, -1.362e-06, 3.619)
ob_cube_004.rotation_euler = (-2.687e-07, 3.142, -1.175e-14)
ob_cube_004.lineart.crease_threshold = 0.0
_m = ob_cube_004.modifiers.new('Bevel', 'BEVEL')
_m.limit_method = 'NONE'
_m.spread = 0.0
ob_cube_003.location = (1.544, 0.0, -3.813)
ob_cube_003.lineart.crease_threshold = 0.0
_m = ob_cube_003.modifiers.new('Bevel', 'BEVEL')
_m.limit_method = 'NONE'
_m.spread = 0.0
ob_cube_002.location = (1.544, 0.0, 6.558)
ob_cube_002.lineart.crease_threshold = 0.0
_m = ob_cube_002.modifiers.new('Bevel', 'BEVEL')
_m.limit_method = 'NONE'
_m.spread = 0.0
ob_point_008.location = (9.056, -11.96, 9.056)
ob_point_008.scale = (1.811, 1.811, 1.811)
ob_point_008.lineart.crease_threshold = 0.0
ob_point_007.location = (-9.056, -11.96, 9.056)
ob_point_007.scale = (1.811, 1.811, 1.811)
ob_point_007.lineart.crease_threshold = 0.0
ob_point_006.location = (0.0, -11.96, 9.056)
ob_point_006.scale = (1.811, 1.811, 1.811)
ob_point_006.lineart.crease_threshold = 0.0
ob_point_005.location = (0.0, -11.96, -9.056)
ob_point_005.scale = (1.811, 1.811, 1.811)
ob_point_005.lineart.crease_threshold = 0.0
ob_point_004.location = (-9.056, -11.96, -9.056)
ob_point_004.scale = (1.811, 1.811, 1.811)
ob_point_004.lineart.crease_threshold = 0.0
ob_point_003.location = (9.056, -11.96, -9.056)
ob_point_003.scale = (1.811, 1.811, 1.811)
ob_point_003.lineart.crease_threshold = 0.0
ob_point_002.location = (9.056, -11.96, 0.0)
ob_point_002.scale = (1.811, 1.811, 1.811)
ob_point_002.lineart.crease_threshold = 0.0
ob_point_001.location = (-9.056, -11.96, 0.0)
ob_point_001.scale = (1.811, 1.811, 1.811)
ob_point_001.lineart.crease_threshold = 0.0
ob_point.location = (0.0, -11.96, 0.0)
ob_point.scale = (1.811, 1.811, 1.811)
ob_point.lineart.crease_threshold = 0.0
ob_cube.location = (0.0, 0.0, 0.0)
ob_cube.lineart.crease_threshold = 0.0
_m = ob_cube.modifiers.new('Bevel', 'BEVEL')
_m.limit_method = 'NONE'
_m.spread = 0.0
ob_sphere_002.location = (7.632e-08, 0.0, 0.0)
ob_sphere_002.rotation_euler = (1.571, -2.414e-16, 2.212e-16)
ob_sphere_002.lineart.crease_threshold = 0.0
_m = ob_sphere_002.modifiers.new('Mirror', 'MIRROR')
_m.use_axis = (True, True, False)
ob_cube_001.location = (0.0, 0.6532, 0.0)
ob_cube_001.lineart.crease_threshold = 0.0
ob_sun.location = (3.091e-13, -2.132e-14, 14.0)
ob_sun.rotation_euler = (1.571, -0.4363, 6.283)
ob_sun.lineart.crease_threshold = 0.0
ob_camera.location = (0.0, -10.0, 0.0)
ob_camera.rotation_euler = (1.571, -0.0, -0.0)
ob_camera.lineart.crease_threshold = 0.0

# ---- collection membership
col_collection_1.objects.link(ob_cube_013)
col_collection_1.objects.link(ob_cube_012)
col_collection_1.objects.link(ob_cube_011)
col_collection_1.objects.link(ob_cube_010)
col_collection_1.objects.link(ob_cube_009)
col_collection_1.objects.link(ob_cube_008)
col_collection_1.objects.link(ob_cube_007)
col_collection_1.objects.link(ob_cube_006)
col_collection_1.objects.link(ob_cube_005)
col_collection_1.objects.link(ob_cube_004)
col_collection_1.objects.link(ob_cube_003)
col_collection_1.objects.link(ob_cube_002)
col_collection_1.objects.link(ob_point_008)
col_collection_1.objects.link(ob_point_007)
col_collection_1.objects.link(ob_point_006)
col_collection_1.objects.link(ob_point_005)
col_collection_1.objects.link(ob_point_004)
col_collection_1.objects.link(ob_point_003)
col_collection_1.objects.link(ob_point_002)
col_collection_1.objects.link(ob_point_001)
col_collection_1.objects.link(ob_point)
col_collection_1.objects.link(ob_cube)
col_collection_1.objects.link(ob_sphere_002)
col_collection_1.objects.link(ob_cube_001)
col_collection_1.objects.link(ob_sun)
col_collection_1.objects.link(ob_camera)

# ---- scene / render settings (as saved in the file)
scene.camera = ob_camera
scene.frame_start = 1; scene.frame_end = 250; scene.frame_set(3)
scene.render.engine = 'BLENDER_EEVEE_NEXT'
scene.render.resolution_x = 128
scene.render.resolution_y = 128
scene.render.dither_intensity = 0.0
scene.render.film_transparent = True
scene.cycles.use_denoising = False
scene.cycles.samples = 10
scene.cycles.sampling_pattern = 'TABULATED_SOBOL'
scene.cycles.light_sampling_threshold = 0.0
scene.cycles.use_adaptive_sampling = False
scene.cycles.use_light_tree = False
scene.cycles.blur_glossy = 0.0
scene.cycles.pixel_filter_type = 'GAUSSIAN'
scene.cycles.sample_clamp_indirect = 0.0
scene.view_settings.view_transform = 'Standard'
bpy.context.view_layer.update()
